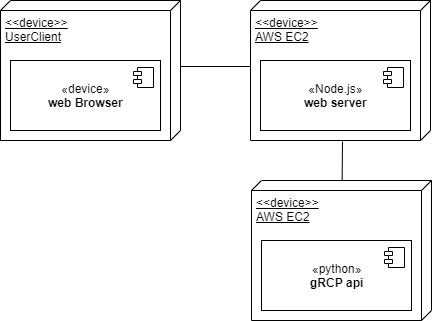

The diagram above was exported from draw.io. Its source (the exported page's mxGraphModel, read from the mxfile embedded in the PNG):
<mxGraphModel dx="1264" dy="485" grid="1" gridSize="10" guides="1" tooltips="1" connect="1" arrows="1" fold="1" page="1" pageScale="1" pageWidth="827" pageHeight="1169" math="0" shadow="0">
  <root>
    <mxCell id="0" />
    <mxCell id="1" parent="0" />
    <mxCell id="OtTsl6xPOL7EHZLw6VgQ-1" value="&amp;lt;&amp;lt;device&amp;gt;&amp;gt;&lt;br&gt;AWS EC2" style="verticalAlign=top;align=left;spacingTop=8;spacingLeft=2;spacingRight=12;shape=cube;size=10;direction=south;fontStyle=4;html=1;" vertex="1" parent="1">
      <mxGeometry x="370" y="140" width="180" height="140" as="geometry" />
    </mxCell>
    <mxCell id="OtTsl6xPOL7EHZLw6VgQ-2" value="«Node.js»&lt;br&gt;&lt;b&gt;web server&lt;/b&gt;" style="html=1;" vertex="1" parent="1">
      <mxGeometry x="380" y="200" width="150" height="70" as="geometry" />
    </mxCell>
    <mxCell id="OtTsl6xPOL7EHZLw6VgQ-3" value="" style="shape=component;jettyWidth=8;jettyHeight=4;" vertex="1" parent="OtTsl6xPOL7EHZLw6VgQ-2">
      <mxGeometry x="1" width="20" height="20" relative="1" as="geometry">
        <mxPoint x="-27" y="7" as="offset" />
      </mxGeometry>
    </mxCell>
    <mxCell id="OtTsl6xPOL7EHZLw6VgQ-5" value="&amp;lt;&amp;lt;device&amp;gt;&amp;gt;&lt;br&gt;AWS EC2" style="verticalAlign=top;align=left;spacingTop=8;spacingLeft=2;spacingRight=12;shape=cube;size=10;direction=south;fontStyle=4;html=1;" vertex="1" parent="1">
      <mxGeometry x="371" y="320" width="180" height="140" as="geometry" />
    </mxCell>
    <mxCell id="OtTsl6xPOL7EHZLw6VgQ-6" value="«python»&lt;br&gt;&lt;b&gt;gRCP api&lt;/b&gt;" style="html=1;" vertex="1" parent="1">
      <mxGeometry x="381" y="380" width="150" height="70" as="geometry" />
    </mxCell>
    <mxCell id="OtTsl6xPOL7EHZLw6VgQ-7" value="" style="shape=component;jettyWidth=8;jettyHeight=4;" vertex="1" parent="OtTsl6xPOL7EHZLw6VgQ-6">
      <mxGeometry x="1" width="20" height="20" relative="1" as="geometry">
        <mxPoint x="-27" y="7" as="offset" />
      </mxGeometry>
    </mxCell>
    <mxCell id="OtTsl6xPOL7EHZLw6VgQ-8" value="&amp;lt;&amp;lt;device&amp;gt;&amp;gt;&lt;br&gt;UserClient" style="verticalAlign=top;align=left;spacingTop=8;spacingLeft=2;spacingRight=12;shape=cube;size=10;direction=south;fontStyle=4;html=1;" vertex="1" parent="1">
      <mxGeometry x="120" y="140" width="180" height="140" as="geometry" />
    </mxCell>
    <mxCell id="OtTsl6xPOL7EHZLw6VgQ-9" value="«device»&lt;br&gt;&lt;b&gt;web Browser&lt;/b&gt;" style="html=1;" vertex="1" parent="1">
      <mxGeometry x="130" y="200" width="150" height="70" as="geometry" />
    </mxCell>
    <mxCell id="OtTsl6xPOL7EHZLw6VgQ-10" value="" style="shape=component;jettyWidth=8;jettyHeight=4;" vertex="1" parent="OtTsl6xPOL7EHZLw6VgQ-9">
      <mxGeometry x="1" width="20" height="20" relative="1" as="geometry">
        <mxPoint x="-27" y="7" as="offset" />
      </mxGeometry>
    </mxCell>
    <mxCell id="OtTsl6xPOL7EHZLw6VgQ-11" value="" style="line;strokeWidth=1;fillColor=none;align=left;verticalAlign=middle;spacingTop=-1;spacingLeft=3;spacingRight=3;rotatable=0;labelPosition=right;points=[];portConstraint=eastwest;" vertex="1" parent="1">
      <mxGeometry x="300" y="202" width="70" height="8" as="geometry" />
    </mxCell>
    <mxCell id="OtTsl6xPOL7EHZLw6VgQ-13" value="" style="endArrow=none;html=1;" edge="1" parent="1" source="OtTsl6xPOL7EHZLw6VgQ-5">
      <mxGeometry width="50" height="50" relative="1" as="geometry">
        <mxPoint x="120" y="530" as="sourcePoint" />
        <mxPoint x="462" y="281" as="targetPoint" />
      </mxGeometry>
    </mxCell>
  </root>
</mxGraphModel>